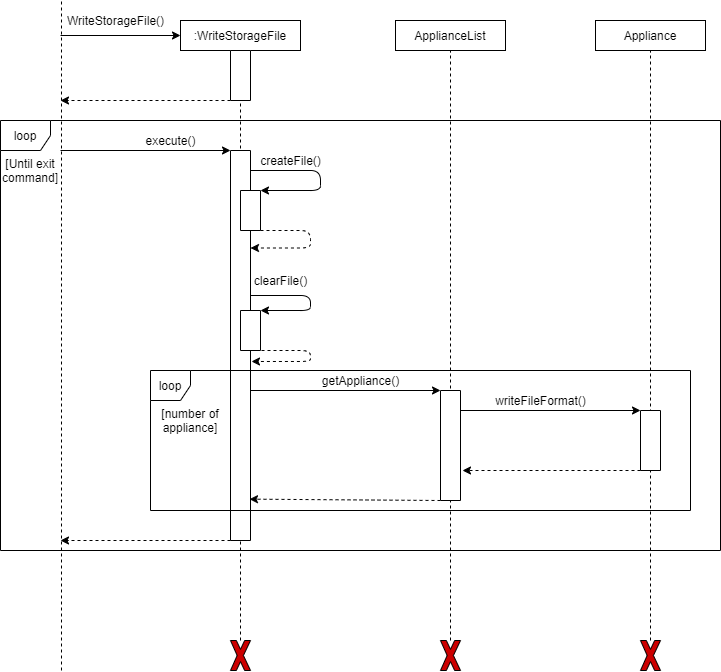

The diagram above was exported from draw.io. Its source (the exported page's mxGraphModel, read from the mxfile embedded in the PNG):
<mxGraphModel dx="1038" dy="548" grid="1" gridSize="10" guides="1" tooltips="1" connect="1" arrows="1" fold="1" page="1" pageScale="1" pageWidth="850" pageHeight="1100" math="0" shadow="0">
  <root>
    <mxCell id="6-XGF_N7k7_pTaY9Mcvm-0" />
    <mxCell id="6-XGF_N7k7_pTaY9Mcvm-1" parent="6-XGF_N7k7_pTaY9Mcvm-0" />
    <mxCell id="be2jDMOiESzMM9zDO0nP-0" value="loop" style="shape=umlFrame;whiteSpace=wrap;html=1;width=50;height=30;" parent="6-XGF_N7k7_pTaY9Mcvm-1" vertex="1">
      <mxGeometry x="20" y="250" width="720" height="430" as="geometry" />
    </mxCell>
    <mxCell id="DUE2IUGlOKDrFszHpade-7" value="" style="endArrow=none;dashed=1;html=1;entryX=1;entryY=0.5;entryDx=0;entryDy=0;" parent="6-XGF_N7k7_pTaY9Mcvm-1" source="K1EH0tKFzQxobS00sua6-20" target="DUE2IUGlOKDrFszHpade-6" edge="1">
      <mxGeometry width="50" height="50" relative="1" as="geometry">
        <mxPoint x="260" y="770" as="sourcePoint" />
        <mxPoint x="260" y="140" as="targetPoint" />
      </mxGeometry>
    </mxCell>
    <mxCell id="K1EH0tKFzQxobS00sua6-15" value="" style="endArrow=none;dashed=1;html=1;entryX=0.5;entryY=1;entryDx=0;entryDy=0;" parent="6-XGF_N7k7_pTaY9Mcvm-1" source="K1EH0tKFzQxobS00sua6-23" target="K1EH0tKFzQxobS00sua6-11" edge="1">
      <mxGeometry width="50" height="50" relative="1" as="geometry">
        <mxPoint x="670" y="800" as="sourcePoint" />
        <mxPoint x="450" y="370" as="targetPoint" />
      </mxGeometry>
    </mxCell>
    <mxCell id="Co__D79Cih91L6qPeBB0-6" value="" style="endArrow=none;dashed=1;html=1;entryX=0.5;entryY=1;entryDx=0;entryDy=0;" parent="6-XGF_N7k7_pTaY9Mcvm-1" source="DUE2IUGlOKDrFszHpade-6" target="Co__D79Cih91L6qPeBB0-0" edge="1">
      <mxGeometry width="50" height="50" relative="1" as="geometry">
        <mxPoint x="260" y="800" as="sourcePoint" />
        <mxPoint x="470" y="390" as="targetPoint" />
      </mxGeometry>
    </mxCell>
    <mxCell id="Co__D79Cih91L6qPeBB0-0" value=":WriteStorageFile" style="rounded=0;whiteSpace=wrap;html=1;" parent="6-XGF_N7k7_pTaY9Mcvm-1" vertex="1">
      <mxGeometry x="200" y="150" width="120" height="30" as="geometry" />
    </mxCell>
    <mxCell id="Co__D79Cih91L6qPeBB0-4" value="" style="rounded=0;whiteSpace=wrap;html=1;direction=west;" parent="6-XGF_N7k7_pTaY9Mcvm-1" vertex="1">
      <mxGeometry x="250" y="280" width="20" height="390" as="geometry" />
    </mxCell>
    <mxCell id="tZZkO72KODJ9Apvc5i1y-0" value="" style="rounded=0;whiteSpace=wrap;html=1;direction=south;" parent="6-XGF_N7k7_pTaY9Mcvm-1" vertex="1">
      <mxGeometry x="260" y="320" width="20" height="40" as="geometry" />
    </mxCell>
    <mxCell id="eFsapbPCZBx2E6OJJMKo-8" value="" style="edgeStyle=elbowEdgeStyle;elbow=vertical;endArrow=classic;html=1;exitX=1;exitY=0;exitDx=0;exitDy=0;entryX=0;entryY=0.75;entryDx=0;entryDy=0;dashed=1;" parent="6-XGF_N7k7_pTaY9Mcvm-1" source="tZZkO72KODJ9Apvc5i1y-0" target="Co__D79Cih91L6qPeBB0-4" edge="1">
      <mxGeometry width="50" height="50" relative="1" as="geometry">
        <mxPoint x="400" y="470" as="sourcePoint" />
        <mxPoint x="300" y="310" as="targetPoint" />
        <Array as="points">
          <mxPoint x="330" y="370" />
          <mxPoint x="340" y="480" />
          <mxPoint x="330" y="500" />
          <mxPoint x="340" y="480" />
          <mxPoint x="310" y="480" />
          <mxPoint x="330" y="520" />
          <mxPoint x="340" y="570" />
          <mxPoint x="300" y="560" />
          <mxPoint x="300" y="300" />
          <mxPoint x="290" y="300" />
          <mxPoint x="300" y="300" />
          <mxPoint x="360" y="278" />
        </Array>
      </mxGeometry>
    </mxCell>
    <mxCell id="eFsapbPCZBx2E6OJJMKo-10" value="createFile()" style="text;html=1;align=center;verticalAlign=middle;resizable=0;points=[];autosize=1;" parent="6-XGF_N7k7_pTaY9Mcvm-1" vertex="1">
      <mxGeometry x="270" y="280" width="80" height="20" as="geometry" />
    </mxCell>
    <mxCell id="6Iph71NHE57lV0iFHh0e-0" value="" style="rounded=0;whiteSpace=wrap;html=1;direction=south;" parent="6-XGF_N7k7_pTaY9Mcvm-1" vertex="1">
      <mxGeometry x="260" y="440" width="20" height="40" as="geometry" />
    </mxCell>
    <mxCell id="6Iph71NHE57lV0iFHh0e-2" value="" style="edgeStyle=elbowEdgeStyle;elbow=vertical;endArrow=classic;html=1;exitX=1;exitY=0.25;exitDx=0;exitDy=0;dashed=1;entryX=-0.05;entryY=0.459;entryDx=0;entryDy=0;entryPerimeter=0;" parent="6-XGF_N7k7_pTaY9Mcvm-1" source="6Iph71NHE57lV0iFHh0e-0" target="Co__D79Cih91L6qPeBB0-4" edge="1">
      <mxGeometry width="50" height="50" relative="1" as="geometry">
        <mxPoint x="350" y="518.04" as="sourcePoint" />
        <mxPoint x="358" y="550.5" as="targetPoint" />
        <Array as="points">
          <mxPoint x="330" y="530" />
          <mxPoint x="350" y="528" />
          <mxPoint x="330" y="528" />
          <mxPoint x="408" y="518" />
          <mxPoint x="388" y="498" />
          <mxPoint x="516" y="612.12" />
          <mxPoint x="486" y="612.12" />
          <mxPoint x="516" y="682.12" />
          <mxPoint x="486" y="442.12" />
          <mxPoint x="486" y="462.12" />
          <mxPoint x="486" y="422.12" />
          <mxPoint x="516" y="422.12" />
          <mxPoint x="476" y="402.12" />
          <mxPoint x="696" y="422.12" />
          <mxPoint x="686" y="432.12" />
          <mxPoint x="486" y="432.12" />
          <mxPoint x="506" y="399.12" />
          <mxPoint x="516" y="399.12" />
          <mxPoint x="556" y="399.12" />
          <mxPoint x="536" y="412.12" />
          <mxPoint x="536" y="399.12" />
        </Array>
      </mxGeometry>
    </mxCell>
    <mxCell id="6Iph71NHE57lV0iFHh0e-3" value="clearFile()" style="text;html=1;align=center;verticalAlign=middle;resizable=0;points=[];autosize=1;rotation=0;" parent="6-XGF_N7k7_pTaY9Mcvm-1" vertex="1">
      <mxGeometry x="265" y="400" width="70" height="20" as="geometry" />
    </mxCell>
    <mxCell id="6Iph71NHE57lV0iFHh0e-5" value="" style="endArrow=classic;html=1;entryX=0;entryY=0.5;entryDx=0;entryDy=0;" parent="6-XGF_N7k7_pTaY9Mcvm-1" target="Co__D79Cih91L6qPeBB0-0" edge="1">
      <mxGeometry width="50" height="50" relative="1" as="geometry">
        <mxPoint x="80" y="165" as="sourcePoint" />
        <mxPoint x="220" y="130" as="targetPoint" />
      </mxGeometry>
    </mxCell>
    <mxCell id="6Iph71NHE57lV0iFHh0e-6" value="" style="endArrow=classic;html=1;dashed=1;exitX=1;exitY=1;exitDx=0;exitDy=0;" parent="6-XGF_N7k7_pTaY9Mcvm-1" source="DUE2IUGlOKDrFszHpade-6" edge="1">
      <mxGeometry width="50" height="50" relative="1" as="geometry">
        <mxPoint x="250" y="190" as="sourcePoint" />
        <mxPoint x="80" y="230" as="targetPoint" />
      </mxGeometry>
    </mxCell>
    <mxCell id="6Iph71NHE57lV0iFHh0e-7" value="" style="endArrow=none;dashed=1;html=1;" parent="6-XGF_N7k7_pTaY9Mcvm-1" edge="1">
      <mxGeometry width="50" height="50" relative="1" as="geometry">
        <mxPoint x="81" y="800" as="sourcePoint" />
        <mxPoint x="81" y="130" as="targetPoint" />
      </mxGeometry>
    </mxCell>
    <mxCell id="mk3sZY_WJMOyQkZjNuGI-0" value="WriteStorageFile()" style="text;html=1;align=center;verticalAlign=middle;resizable=0;points=[];autosize=1;" parent="6-XGF_N7k7_pTaY9Mcvm-1" vertex="1">
      <mxGeometry x="80" y="140" width="110" height="20" as="geometry" />
    </mxCell>
    <mxCell id="mk3sZY_WJMOyQkZjNuGI-1" value="" style="endArrow=classic;html=1;entryX=1;entryY=1;entryDx=0;entryDy=0;" parent="6-XGF_N7k7_pTaY9Mcvm-1" target="Co__D79Cih91L6qPeBB0-4" edge="1">
      <mxGeometry width="50" height="50" relative="1" as="geometry">
        <mxPoint x="80" y="280" as="sourcePoint" />
        <mxPoint x="250" y="308" as="targetPoint" />
      </mxGeometry>
    </mxCell>
    <mxCell id="mk3sZY_WJMOyQkZjNuGI-2" value="execute()" style="text;html=1;align=center;verticalAlign=middle;resizable=0;points=[];autosize=1;" parent="6-XGF_N7k7_pTaY9Mcvm-1" vertex="1">
      <mxGeometry x="155" y="260" width="70" height="20" as="geometry" />
    </mxCell>
    <mxCell id="K1EH0tKFzQxobS00sua6-0" value="" style="endArrow=classic;html=1;exitX=1;exitY=0;exitDx=0;exitDy=0;dashed=1;" parent="6-XGF_N7k7_pTaY9Mcvm-1" source="Co__D79Cih91L6qPeBB0-4" edge="1">
      <mxGeometry width="50" height="50" relative="1" as="geometry">
        <mxPoint x="400" y="520" as="sourcePoint" />
        <mxPoint x="80" y="670" as="targetPoint" />
      </mxGeometry>
    </mxCell>
    <mxCell id="K1EH0tKFzQxobS00sua6-4" value="" style="endArrow=classic;html=1;entryX=0;entryY=1;entryDx=0;entryDy=0;" parent="6-XGF_N7k7_pTaY9Mcvm-1" target="K1EH0tKFzQxobS00sua6-3" edge="1">
      <mxGeometry width="50" height="50" relative="1" as="geometry">
        <mxPoint x="270" y="520" as="sourcePoint" />
        <mxPoint x="450" y="370" as="targetPoint" />
      </mxGeometry>
    </mxCell>
    <mxCell id="K1EH0tKFzQxobS00sua6-5" value="" style="endArrow=classic;html=1;entryX=0;entryY=1;entryDx=0;entryDy=0;" parent="6-XGF_N7k7_pTaY9Mcvm-1" target="K1EH0tKFzQxobS00sua6-6" edge="1">
      <mxGeometry width="50" height="50" relative="1" as="geometry">
        <mxPoint x="480" y="540" as="sourcePoint" />
        <mxPoint x="590" y="540" as="targetPoint" />
      </mxGeometry>
    </mxCell>
    <mxCell id="K1EH0tKFzQxobS00sua6-6" value="" style="rounded=0;whiteSpace=wrap;html=1;direction=south;" parent="6-XGF_N7k7_pTaY9Mcvm-1" vertex="1">
      <mxGeometry x="660" y="540" width="20" height="60" as="geometry" />
    </mxCell>
    <mxCell id="K1EH0tKFzQxobS00sua6-7" value="" style="endArrow=classic;html=1;exitX=1;exitY=1;exitDx=0;exitDy=0;dashed=1;" parent="6-XGF_N7k7_pTaY9Mcvm-1" source="K1EH0tKFzQxobS00sua6-6" edge="1">
      <mxGeometry width="50" height="50" relative="1" as="geometry">
        <mxPoint x="590" y="602" as="sourcePoint" />
        <mxPoint x="482" y="600" as="targetPoint" />
      </mxGeometry>
    </mxCell>
    <mxCell id="K1EH0tKFzQxobS00sua6-8" value="" style="endArrow=classic;html=1;dashed=1;exitX=1;exitY=1;exitDx=0;exitDy=0;entryX=0.05;entryY=0.106;entryDx=0;entryDy=0;entryPerimeter=0;" parent="6-XGF_N7k7_pTaY9Mcvm-1" source="K1EH0tKFzQxobS00sua6-3" target="Co__D79Cih91L6qPeBB0-4" edge="1">
      <mxGeometry width="50" height="50" relative="1" as="geometry">
        <mxPoint x="400" y="420" as="sourcePoint" />
        <mxPoint x="450" y="370" as="targetPoint" />
      </mxGeometry>
    </mxCell>
    <mxCell id="K1EH0tKFzQxobS00sua6-10" value="ApplianceList" style="rounded=0;whiteSpace=wrap;html=1;" parent="6-XGF_N7k7_pTaY9Mcvm-1" vertex="1">
      <mxGeometry x="415" y="150" width="110" height="30" as="geometry" />
    </mxCell>
    <mxCell id="K1EH0tKFzQxobS00sua6-11" value="Appliance" style="rounded=0;whiteSpace=wrap;html=1;" parent="6-XGF_N7k7_pTaY9Mcvm-1" vertex="1">
      <mxGeometry x="615" y="150" width="110" height="30" as="geometry" />
    </mxCell>
    <mxCell id="K1EH0tKFzQxobS00sua6-9" value="" style="endArrow=none;dashed=1;html=1;entryX=0.5;entryY=1;entryDx=0;entryDy=0;" parent="6-XGF_N7k7_pTaY9Mcvm-1" source="K1EH0tKFzQxobS00sua6-24" target="K1EH0tKFzQxobS00sua6-10" edge="1">
      <mxGeometry width="50" height="50" relative="1" as="geometry">
        <mxPoint x="470" y="800" as="sourcePoint" />
        <mxPoint x="500" y="390" as="targetPoint" />
      </mxGeometry>
    </mxCell>
    <mxCell id="K1EH0tKFzQxobS00sua6-3" value="" style="rounded=0;whiteSpace=wrap;html=1;direction=south;" parent="6-XGF_N7k7_pTaY9Mcvm-1" vertex="1">
      <mxGeometry x="460" y="520" width="20" height="110" as="geometry" />
    </mxCell>
    <mxCell id="K1EH0tKFzQxobS00sua6-16" value="getAppliance()" style="text;html=1;align=center;verticalAlign=middle;resizable=0;points=[];autosize=1;" parent="6-XGF_N7k7_pTaY9Mcvm-1" vertex="1">
      <mxGeometry x="335" y="500" width="90" height="20" as="geometry" />
    </mxCell>
    <mxCell id="K1EH0tKFzQxobS00sua6-17" value="writeFileFormat()" style="text;html=1;align=center;verticalAlign=middle;resizable=0;points=[];autosize=1;" parent="6-XGF_N7k7_pTaY9Mcvm-1" vertex="1">
      <mxGeometry x="505" y="520" width="110" height="20" as="geometry" />
    </mxCell>
    <mxCell id="K1EH0tKFzQxobS00sua6-20" value="" style="verticalLabelPosition=bottom;verticalAlign=top;html=1;shape=mxgraph.basic.x;fillColor=#CC0000;" parent="6-XGF_N7k7_pTaY9Mcvm-1" vertex="1">
      <mxGeometry x="250" y="770" width="20" height="30" as="geometry" />
    </mxCell>
    <mxCell id="K1EH0tKFzQxobS00sua6-21" value="" style="endArrow=none;dashed=1;html=1;entryX=0.5;entryY=1;entryDx=0;entryDy=0;" parent="6-XGF_N7k7_pTaY9Mcvm-1" target="K1EH0tKFzQxobS00sua6-20" edge="1">
      <mxGeometry width="50" height="50" relative="1" as="geometry">
        <mxPoint x="260" y="800" as="sourcePoint" />
        <mxPoint x="260" y="140" as="targetPoint" />
      </mxGeometry>
    </mxCell>
    <mxCell id="K1EH0tKFzQxobS00sua6-24" value="" style="verticalLabelPosition=bottom;verticalAlign=top;html=1;shape=mxgraph.basic.x;fillColor=#CC0000;" parent="6-XGF_N7k7_pTaY9Mcvm-1" vertex="1">
      <mxGeometry x="460" y="770" width="20" height="30" as="geometry" />
    </mxCell>
    <mxCell id="K1EH0tKFzQxobS00sua6-25" value="" style="endArrow=none;dashed=1;html=1;entryX=0.5;entryY=1;entryDx=0;entryDy=0;" parent="6-XGF_N7k7_pTaY9Mcvm-1" target="K1EH0tKFzQxobS00sua6-24" edge="1">
      <mxGeometry width="50" height="50" relative="1" as="geometry">
        <mxPoint x="470" y="800" as="sourcePoint" />
        <mxPoint x="470" y="140" as="targetPoint" />
      </mxGeometry>
    </mxCell>
    <mxCell id="K1EH0tKFzQxobS00sua6-23" value="" style="verticalLabelPosition=bottom;verticalAlign=top;html=1;shape=mxgraph.basic.x;fillColor=#CC0000;" parent="6-XGF_N7k7_pTaY9Mcvm-1" vertex="1">
      <mxGeometry x="660" y="770" width="20" height="30" as="geometry" />
    </mxCell>
    <mxCell id="K1EH0tKFzQxobS00sua6-27" value="" style="endArrow=none;dashed=1;html=1;entryX=0.5;entryY=1;entryDx=0;entryDy=0;" parent="6-XGF_N7k7_pTaY9Mcvm-1" target="K1EH0tKFzQxobS00sua6-23" edge="1">
      <mxGeometry width="50" height="50" relative="1" as="geometry">
        <mxPoint x="670" y="800" as="sourcePoint" />
        <mxPoint x="670" y="140" as="targetPoint" />
      </mxGeometry>
    </mxCell>
    <mxCell id="DUE2IUGlOKDrFszHpade-3" value="" style="edgeStyle=segmentEdgeStyle;endArrow=classic;html=1;entryX=0;entryY=0;entryDx=0;entryDy=0;" parent="6-XGF_N7k7_pTaY9Mcvm-1" target="tZZkO72KODJ9Apvc5i1y-0" edge="1">
      <mxGeometry width="50" height="50" relative="1" as="geometry">
        <mxPoint x="270" y="300" as="sourcePoint" />
        <mxPoint x="450" y="330" as="targetPoint" />
        <Array as="points">
          <mxPoint x="340" y="300" />
          <mxPoint x="340" y="320" />
        </Array>
      </mxGeometry>
    </mxCell>
    <mxCell id="DUE2IUGlOKDrFszHpade-4" value="" style="edgeStyle=segmentEdgeStyle;endArrow=classic;html=1;entryX=0;entryY=0;entryDx=0;entryDy=0;" parent="6-XGF_N7k7_pTaY9Mcvm-1" target="6Iph71NHE57lV0iFHh0e-0" edge="1">
      <mxGeometry width="50" height="50" relative="1" as="geometry">
        <mxPoint x="270" y="425" as="sourcePoint" />
        <mxPoint x="340" y="440" as="targetPoint" />
        <Array as="points">
          <mxPoint x="330" y="425" />
          <mxPoint x="330" y="440" />
        </Array>
      </mxGeometry>
    </mxCell>
    <mxCell id="DUE2IUGlOKDrFszHpade-6" value="" style="rounded=0;whiteSpace=wrap;html=1;direction=south;" parent="6-XGF_N7k7_pTaY9Mcvm-1" vertex="1">
      <mxGeometry x="250" y="180" width="20" height="50" as="geometry" />
    </mxCell>
    <mxCell id="be2jDMOiESzMM9zDO0nP-1" value="loop" style="shape=umlFrame;whiteSpace=wrap;html=1;width=40;height=30;" parent="6-XGF_N7k7_pTaY9Mcvm-1" vertex="1">
      <mxGeometry x="170" y="500" width="540" height="140" as="geometry" />
    </mxCell>
    <mxCell id="be2jDMOiESzMM9zDO0nP-2" value="[number of appliance]" style="text;html=1;strokeColor=none;fillColor=none;align=center;verticalAlign=middle;whiteSpace=wrap;rounded=0;" parent="6-XGF_N7k7_pTaY9Mcvm-1" vertex="1">
      <mxGeometry x="180" y="540" width="60" height="20" as="geometry" />
    </mxCell>
    <mxCell id="be2jDMOiESzMM9zDO0nP-3" style="edgeStyle=orthogonalEdgeStyle;rounded=0;orthogonalLoop=1;jettySize=auto;html=1;exitX=0.5;exitY=1;exitDx=0;exitDy=0;dashed=1;" parent="6-XGF_N7k7_pTaY9Mcvm-1" source="be2jDMOiESzMM9zDO0nP-2" target="be2jDMOiESzMM9zDO0nP-2" edge="1">
      <mxGeometry relative="1" as="geometry" />
    </mxCell>
    <mxCell id="be2jDMOiESzMM9zDO0nP-4" value="[Until exit command]" style="text;html=1;strokeColor=none;fillColor=none;align=center;verticalAlign=middle;whiteSpace=wrap;rounded=0;" parent="6-XGF_N7k7_pTaY9Mcvm-1" vertex="1">
      <mxGeometry x="30" y="290" width="40" height="20" as="geometry" />
    </mxCell>
  </root>
</mxGraphModel>